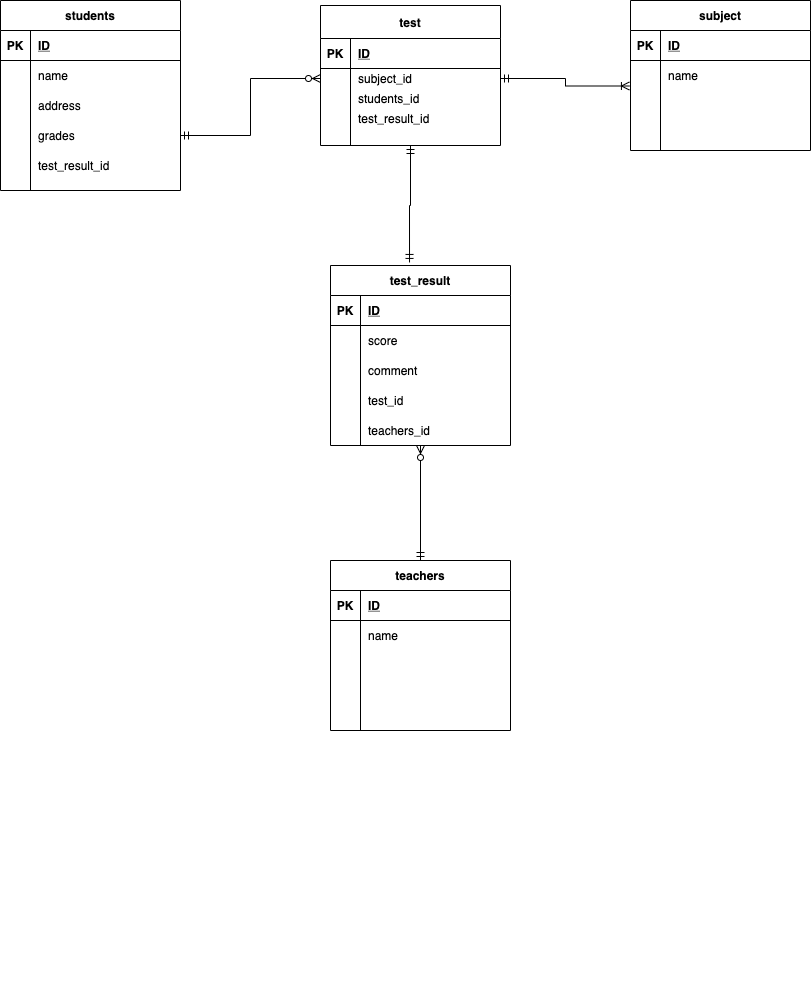

The diagram above was exported from draw.io. Its source (the exported page's mxGraphModel, read from the mxfile embedded in the PNG):
<mxGraphModel dx="665" dy="1689" grid="1" gridSize="10" guides="1" tooltips="1" connect="1" arrows="1" fold="1" page="1" pageScale="1" pageWidth="827" pageHeight="1169" math="0" shadow="0">
  <root>
    <mxCell id="0" />
    <mxCell id="1" parent="0" />
    <mxCell id="4" value="students" style="shape=table;startSize=30;container=1;collapsible=1;childLayout=tableLayout;fixedRows=1;rowLines=0;fontStyle=1;align=center;resizeLast=1;" parent="1" vertex="1">
      <mxGeometry x="80" y="-145" width="180" height="190" as="geometry" />
    </mxCell>
    <mxCell id="5" value="" style="shape=partialRectangle;collapsible=0;dropTarget=0;pointerEvents=0;fillColor=none;top=0;left=0;bottom=1;right=0;points=[[0,0.5],[1,0.5]];portConstraint=eastwest;" parent="4" vertex="1">
      <mxGeometry y="30" width="180" height="30" as="geometry" />
    </mxCell>
    <mxCell id="6" value="PK" style="shape=partialRectangle;connectable=0;fillColor=none;top=0;left=0;bottom=0;right=0;fontStyle=1;overflow=hidden;" parent="5" vertex="1">
      <mxGeometry width="30" height="30" as="geometry" />
    </mxCell>
    <mxCell id="7" value="ID" style="shape=partialRectangle;connectable=0;fillColor=none;top=0;left=0;bottom=0;right=0;align=left;spacingLeft=6;fontStyle=5;overflow=hidden;" parent="5" vertex="1">
      <mxGeometry x="30" width="150" height="30" as="geometry" />
    </mxCell>
    <mxCell id="8" value="" style="shape=partialRectangle;collapsible=0;dropTarget=0;pointerEvents=0;fillColor=none;top=0;left=0;bottom=0;right=0;points=[[0,0.5],[1,0.5]];portConstraint=eastwest;" parent="4" vertex="1">
      <mxGeometry y="60" width="180" height="30" as="geometry" />
    </mxCell>
    <mxCell id="9" value="" style="shape=partialRectangle;connectable=0;fillColor=none;top=0;left=0;bottom=0;right=0;editable=1;overflow=hidden;" parent="8" vertex="1">
      <mxGeometry width="30" height="30" as="geometry" />
    </mxCell>
    <mxCell id="10" value="name" style="shape=partialRectangle;connectable=0;fillColor=none;top=0;left=0;bottom=0;right=0;align=left;spacingLeft=6;overflow=hidden;" parent="8" vertex="1">
      <mxGeometry x="30" width="150" height="30" as="geometry" />
    </mxCell>
    <mxCell id="11" value="" style="shape=partialRectangle;collapsible=0;dropTarget=0;pointerEvents=0;fillColor=none;top=0;left=0;bottom=0;right=0;points=[[0,0.5],[1,0.5]];portConstraint=eastwest;" parent="4" vertex="1">
      <mxGeometry y="90" width="180" height="30" as="geometry" />
    </mxCell>
    <mxCell id="12" value="" style="shape=partialRectangle;connectable=0;fillColor=none;top=0;left=0;bottom=0;right=0;editable=1;overflow=hidden;" parent="11" vertex="1">
      <mxGeometry width="30" height="30" as="geometry" />
    </mxCell>
    <mxCell id="13" value="address" style="shape=partialRectangle;connectable=0;fillColor=none;top=0;left=0;bottom=0;right=0;align=left;spacingLeft=6;overflow=hidden;" parent="11" vertex="1">
      <mxGeometry x="30" width="150" height="30" as="geometry" />
    </mxCell>
    <mxCell id="14" value="" style="shape=partialRectangle;collapsible=0;dropTarget=0;pointerEvents=0;fillColor=none;top=0;left=0;bottom=0;right=0;points=[[0,0.5],[1,0.5]];portConstraint=eastwest;" parent="4" vertex="1">
      <mxGeometry y="120" width="180" height="30" as="geometry" />
    </mxCell>
    <mxCell id="15" value="" style="shape=partialRectangle;connectable=0;fillColor=none;top=0;left=0;bottom=0;right=0;editable=1;overflow=hidden;" parent="14" vertex="1">
      <mxGeometry width="30" height="30" as="geometry" />
    </mxCell>
    <mxCell id="16" value="grades" style="shape=partialRectangle;connectable=0;fillColor=none;top=0;left=0;bottom=0;right=0;align=left;spacingLeft=6;overflow=hidden;" parent="14" vertex="1">
      <mxGeometry x="30" width="150" height="30" as="geometry" />
    </mxCell>
    <mxCell id="155" style="shape=partialRectangle;collapsible=0;dropTarget=0;pointerEvents=0;fillColor=none;top=0;left=0;bottom=0;right=0;points=[[0,0.5],[1,0.5]];portConstraint=eastwest;" parent="4" vertex="1">
      <mxGeometry y="150" width="180" height="30" as="geometry" />
    </mxCell>
    <mxCell id="156" style="shape=partialRectangle;connectable=0;fillColor=none;top=0;left=0;bottom=0;right=0;editable=1;overflow=hidden;" parent="155" vertex="1">
      <mxGeometry width="30" height="30" as="geometry" />
    </mxCell>
    <mxCell id="157" value="test_result_id" style="shape=partialRectangle;connectable=0;fillColor=none;top=0;left=0;bottom=0;right=0;align=left;spacingLeft=6;overflow=hidden;" parent="155" vertex="1">
      <mxGeometry x="30" width="150" height="30" as="geometry" />
    </mxCell>
    <mxCell id="56" value="teachers" style="shape=table;startSize=30;container=1;collapsible=1;childLayout=tableLayout;fixedRows=1;rowLines=0;fontStyle=1;align=center;resizeLast=1;" parent="1" vertex="1">
      <mxGeometry x="410" y="415" width="180" height="170" as="geometry" />
    </mxCell>
    <mxCell id="57" value="" style="shape=partialRectangle;collapsible=0;dropTarget=0;pointerEvents=0;fillColor=none;top=0;left=0;bottom=1;right=0;points=[[0,0.5],[1,0.5]];portConstraint=eastwest;" parent="56" vertex="1">
      <mxGeometry y="30" width="180" height="30" as="geometry" />
    </mxCell>
    <mxCell id="58" value="PK" style="shape=partialRectangle;connectable=0;fillColor=none;top=0;left=0;bottom=0;right=0;fontStyle=1;overflow=hidden;" parent="57" vertex="1">
      <mxGeometry width="30" height="30" as="geometry" />
    </mxCell>
    <mxCell id="59" value="ID" style="shape=partialRectangle;connectable=0;fillColor=none;top=0;left=0;bottom=0;right=0;align=left;spacingLeft=6;fontStyle=5;overflow=hidden;" parent="57" vertex="1">
      <mxGeometry x="30" width="150" height="30" as="geometry" />
    </mxCell>
    <mxCell id="60" value="" style="shape=partialRectangle;collapsible=0;dropTarget=0;pointerEvents=0;fillColor=none;top=0;left=0;bottom=0;right=0;points=[[0,0.5],[1,0.5]];portConstraint=eastwest;" parent="56" vertex="1">
      <mxGeometry y="60" width="180" height="30" as="geometry" />
    </mxCell>
    <mxCell id="61" value="" style="shape=partialRectangle;connectable=0;fillColor=none;top=0;left=0;bottom=0;right=0;editable=1;overflow=hidden;" parent="60" vertex="1">
      <mxGeometry width="30" height="30" as="geometry" />
    </mxCell>
    <mxCell id="62" value="name" style="shape=partialRectangle;connectable=0;fillColor=none;top=0;left=0;bottom=0;right=0;align=left;spacingLeft=6;overflow=hidden;" parent="60" vertex="1">
      <mxGeometry x="30" width="150" height="30" as="geometry" />
    </mxCell>
    <mxCell id="63" value="" style="shape=partialRectangle;collapsible=0;dropTarget=0;pointerEvents=0;fillColor=none;top=0;left=0;bottom=0;right=0;points=[[0,0.5],[1,0.5]];portConstraint=eastwest;" parent="56" vertex="1">
      <mxGeometry y="90" width="180" height="60" as="geometry" />
    </mxCell>
    <mxCell id="64" value="" style="shape=partialRectangle;connectable=0;fillColor=none;top=0;left=0;bottom=0;right=0;editable=1;overflow=hidden;" parent="63" vertex="1">
      <mxGeometry width="30" height="60" as="geometry" />
    </mxCell>
    <mxCell id="65" value="" style="shape=partialRectangle;connectable=0;fillColor=none;top=0;left=0;bottom=0;right=0;align=left;spacingLeft=6;overflow=hidden;" parent="63" vertex="1">
      <mxGeometry x="30" width="150" height="60" as="geometry" />
    </mxCell>
    <mxCell id="66" value="" style="shape=partialRectangle;collapsible=0;dropTarget=0;pointerEvents=0;fillColor=none;top=0;left=0;bottom=0;right=0;points=[[0,0.5],[1,0.5]];portConstraint=eastwest;" parent="56" vertex="1">
      <mxGeometry y="150" width="180" height="20" as="geometry" />
    </mxCell>
    <mxCell id="67" value="" style="shape=partialRectangle;connectable=0;fillColor=none;top=0;left=0;bottom=0;right=0;editable=1;overflow=hidden;" parent="66" vertex="1">
      <mxGeometry width="30" height="20" as="geometry" />
    </mxCell>
    <mxCell id="68" value="" style="shape=partialRectangle;connectable=0;fillColor=none;top=0;left=0;bottom=0;right=0;align=left;spacingLeft=6;overflow=hidden;" parent="66" vertex="1">
      <mxGeometry x="30" width="150" height="20" as="geometry" />
    </mxCell>
    <mxCell id="267" style="edgeStyle=orthogonalEdgeStyle;rounded=0;orthogonalLoop=1;jettySize=auto;html=1;entryX=0.439;entryY=-0.017;entryDx=0;entryDy=0;entryPerimeter=0;startArrow=ERmandOne;startFill=0;endArrow=ERmandOne;endFill=0;" edge="1" parent="1" source="96" target="142">
      <mxGeometry relative="1" as="geometry" />
    </mxCell>
    <mxCell id="96" value="test" style="shape=table;startSize=33;container=1;collapsible=1;childLayout=tableLayout;fixedRows=1;rowLines=0;fontStyle=1;align=center;resizeLast=1;" parent="1" vertex="1">
      <mxGeometry x="400" y="-140" width="180" height="140" as="geometry" />
    </mxCell>
    <mxCell id="97" value="" style="shape=partialRectangle;collapsible=0;dropTarget=0;pointerEvents=0;fillColor=none;top=0;left=0;bottom=1;right=0;points=[[0,0.5],[1,0.5]];portConstraint=eastwest;" parent="96" vertex="1">
      <mxGeometry y="33" width="180" height="30" as="geometry" />
    </mxCell>
    <mxCell id="98" value="PK" style="shape=partialRectangle;connectable=0;fillColor=none;top=0;left=0;bottom=0;right=0;fontStyle=1;overflow=hidden;" parent="97" vertex="1">
      <mxGeometry width="30" height="30" as="geometry" />
    </mxCell>
    <mxCell id="99" value="ID" style="shape=partialRectangle;connectable=0;fillColor=none;top=0;left=0;bottom=0;right=0;align=left;spacingLeft=6;fontStyle=5;overflow=hidden;" parent="97" vertex="1">
      <mxGeometry x="30" width="150" height="30" as="geometry" />
    </mxCell>
    <mxCell id="106" value="" style="shape=partialRectangle;collapsible=0;dropTarget=0;pointerEvents=0;fillColor=none;top=0;left=0;bottom=0;right=0;points=[[0,0.5],[1,0.5]];portConstraint=eastwest;" parent="96" vertex="1">
      <mxGeometry y="63" width="180" height="20" as="geometry" />
    </mxCell>
    <mxCell id="107" value="" style="shape=partialRectangle;connectable=0;fillColor=none;top=0;left=0;bottom=0;right=0;editable=1;overflow=hidden;" parent="106" vertex="1">
      <mxGeometry width="30" height="20" as="geometry" />
    </mxCell>
    <mxCell id="108" value="subject_id" style="shape=partialRectangle;connectable=0;fillColor=none;top=0;left=0;bottom=0;right=0;align=left;spacingLeft=6;overflow=hidden;" parent="106" vertex="1">
      <mxGeometry x="30" width="150" height="20" as="geometry" />
    </mxCell>
    <mxCell id="207" style="shape=partialRectangle;collapsible=0;dropTarget=0;pointerEvents=0;fillColor=none;top=0;left=0;bottom=0;right=0;points=[[0,0.5],[1,0.5]];portConstraint=eastwest;" parent="96" vertex="1">
      <mxGeometry y="83" width="180" height="20" as="geometry" />
    </mxCell>
    <mxCell id="208" style="shape=partialRectangle;connectable=0;fillColor=none;top=0;left=0;bottom=0;right=0;editable=1;overflow=hidden;" parent="207" vertex="1">
      <mxGeometry width="30" height="20" as="geometry" />
    </mxCell>
    <mxCell id="209" value="students_id" style="shape=partialRectangle;connectable=0;fillColor=none;top=0;left=0;bottom=0;right=0;align=left;spacingLeft=6;overflow=hidden;" parent="207" vertex="1">
      <mxGeometry x="30" width="150" height="20" as="geometry" />
    </mxCell>
    <mxCell id="210" style="shape=partialRectangle;collapsible=0;dropTarget=0;pointerEvents=0;fillColor=none;top=0;left=0;bottom=0;right=0;points=[[0,0.5],[1,0.5]];portConstraint=eastwest;" parent="96" vertex="1">
      <mxGeometry y="103" width="180" height="20" as="geometry" />
    </mxCell>
    <mxCell id="211" style="shape=partialRectangle;connectable=0;fillColor=none;top=0;left=0;bottom=0;right=0;editable=1;overflow=hidden;" parent="210" vertex="1">
      <mxGeometry width="30" height="20" as="geometry" />
    </mxCell>
    <mxCell id="212" value="test_result_id" style="shape=partialRectangle;connectable=0;fillColor=none;top=0;left=0;bottom=0;right=0;align=left;spacingLeft=6;overflow=hidden;" parent="210" vertex="1">
      <mxGeometry x="30" width="150" height="20" as="geometry" />
    </mxCell>
    <mxCell id="110" value="" style="shape=partialRectangle;connectable=0;fillColor=none;top=0;left=0;bottom=0;right=0;align=left;spacingLeft=6;overflow=hidden;" parent="1" vertex="1">
      <mxGeometry x="160" y="830" width="150" height="30" as="geometry" />
    </mxCell>
    <mxCell id="269" style="edgeStyle=orthogonalEdgeStyle;rounded=0;orthogonalLoop=1;jettySize=auto;html=1;entryX=0.5;entryY=0;entryDx=0;entryDy=0;startArrow=ERzeroToMany;startFill=1;endArrow=ERmandOne;endFill=0;" edge="1" parent="1" source="142" target="56">
      <mxGeometry relative="1" as="geometry" />
    </mxCell>
    <mxCell id="142" value="test_result" style="shape=table;startSize=30;container=1;collapsible=1;childLayout=tableLayout;fixedRows=1;rowLines=0;fontStyle=1;align=center;resizeLast=1;" parent="1" vertex="1">
      <mxGeometry x="410" y="120" width="180" height="180" as="geometry" />
    </mxCell>
    <mxCell id="143" value="" style="shape=partialRectangle;collapsible=0;dropTarget=0;pointerEvents=0;fillColor=none;top=0;left=0;bottom=1;right=0;points=[[0,0.5],[1,0.5]];portConstraint=eastwest;" parent="142" vertex="1">
      <mxGeometry y="30" width="180" height="30" as="geometry" />
    </mxCell>
    <mxCell id="144" value="PK" style="shape=partialRectangle;connectable=0;fillColor=none;top=0;left=0;bottom=0;right=0;fontStyle=1;overflow=hidden;" parent="143" vertex="1">
      <mxGeometry width="30" height="30" as="geometry" />
    </mxCell>
    <mxCell id="145" value="ID" style="shape=partialRectangle;connectable=0;fillColor=none;top=0;left=0;bottom=0;right=0;align=left;spacingLeft=6;fontStyle=5;overflow=hidden;" parent="143" vertex="1">
      <mxGeometry x="30" width="150" height="30" as="geometry" />
    </mxCell>
    <mxCell id="254" style="shape=partialRectangle;collapsible=0;dropTarget=0;pointerEvents=0;fillColor=none;top=0;left=0;bottom=0;right=0;points=[[0,0.5],[1,0.5]];portConstraint=eastwest;" parent="142" vertex="1">
      <mxGeometry y="60" width="180" height="30" as="geometry" />
    </mxCell>
    <mxCell id="255" style="shape=partialRectangle;connectable=0;fillColor=none;top=0;left=0;bottom=0;right=0;editable=1;overflow=hidden;" parent="254" vertex="1">
      <mxGeometry width="30" height="30" as="geometry" />
    </mxCell>
    <mxCell id="256" value="score" style="shape=partialRectangle;connectable=0;fillColor=none;top=0;left=0;bottom=0;right=0;align=left;spacingLeft=6;overflow=hidden;" parent="254" vertex="1">
      <mxGeometry x="30" width="150" height="30" as="geometry" />
    </mxCell>
    <mxCell id="257" style="shape=partialRectangle;collapsible=0;dropTarget=0;pointerEvents=0;fillColor=none;top=0;left=0;bottom=0;right=0;points=[[0,0.5],[1,0.5]];portConstraint=eastwest;" parent="142" vertex="1">
      <mxGeometry y="90" width="180" height="30" as="geometry" />
    </mxCell>
    <mxCell id="258" style="shape=partialRectangle;connectable=0;fillColor=none;top=0;left=0;bottom=0;right=0;editable=1;overflow=hidden;" parent="257" vertex="1">
      <mxGeometry width="30" height="30" as="geometry" />
    </mxCell>
    <mxCell id="259" value="comment" style="shape=partialRectangle;connectable=0;fillColor=none;top=0;left=0;bottom=0;right=0;align=left;spacingLeft=6;overflow=hidden;" parent="257" vertex="1">
      <mxGeometry x="30" width="150" height="30" as="geometry" />
    </mxCell>
    <mxCell id="146" value="" style="shape=partialRectangle;collapsible=0;dropTarget=0;pointerEvents=0;fillColor=none;top=0;left=0;bottom=0;right=0;points=[[0,0.5],[1,0.5]];portConstraint=eastwest;" parent="142" vertex="1">
      <mxGeometry y="120" width="180" height="30" as="geometry" />
    </mxCell>
    <mxCell id="147" value="" style="shape=partialRectangle;connectable=0;fillColor=none;top=0;left=0;bottom=0;right=0;editable=1;overflow=hidden;" parent="146" vertex="1">
      <mxGeometry width="30" height="30" as="geometry" />
    </mxCell>
    <mxCell id="148" value="test_id" style="shape=partialRectangle;connectable=0;fillColor=none;top=0;left=0;bottom=0;right=0;align=left;spacingLeft=6;overflow=hidden;" parent="146" vertex="1">
      <mxGeometry x="30" width="150" height="30" as="geometry" />
    </mxCell>
    <mxCell id="152" value="" style="shape=partialRectangle;collapsible=0;dropTarget=0;pointerEvents=0;fillColor=none;top=0;left=0;bottom=0;right=0;points=[[0,0.5],[1,0.5]];portConstraint=eastwest;" parent="142" vertex="1">
      <mxGeometry y="150" width="180" height="30" as="geometry" />
    </mxCell>
    <mxCell id="153" value="" style="shape=partialRectangle;connectable=0;fillColor=none;top=0;left=0;bottom=0;right=0;editable=1;overflow=hidden;" parent="152" vertex="1">
      <mxGeometry width="30" height="30" as="geometry" />
    </mxCell>
    <mxCell id="154" value="teachers_id" style="shape=partialRectangle;connectable=0;fillColor=none;top=0;left=0;bottom=0;right=0;align=left;spacingLeft=6;overflow=hidden;" parent="152" vertex="1">
      <mxGeometry x="30" width="150" height="30" as="geometry" />
    </mxCell>
    <mxCell id="171" value="subject" style="shape=table;startSize=30;container=1;collapsible=1;childLayout=tableLayout;fixedRows=1;rowLines=0;fontStyle=1;align=center;resizeLast=1;" parent="1" vertex="1">
      <mxGeometry x="710" y="-145" width="180" height="150" as="geometry" />
    </mxCell>
    <mxCell id="172" value="" style="shape=partialRectangle;collapsible=0;dropTarget=0;pointerEvents=0;fillColor=none;top=0;left=0;bottom=1;right=0;points=[[0,0.5],[1,0.5]];portConstraint=eastwest;" parent="171" vertex="1">
      <mxGeometry y="30" width="180" height="30" as="geometry" />
    </mxCell>
    <mxCell id="173" value="PK" style="shape=partialRectangle;connectable=0;fillColor=none;top=0;left=0;bottom=0;right=0;fontStyle=1;overflow=hidden;" parent="172" vertex="1">
      <mxGeometry width="30" height="30" as="geometry" />
    </mxCell>
    <mxCell id="174" value="ID" style="shape=partialRectangle;connectable=0;fillColor=none;top=0;left=0;bottom=0;right=0;align=left;spacingLeft=6;fontStyle=5;overflow=hidden;" parent="172" vertex="1">
      <mxGeometry x="30" width="150" height="30" as="geometry" />
    </mxCell>
    <mxCell id="175" value="" style="shape=partialRectangle;collapsible=0;dropTarget=0;pointerEvents=0;fillColor=none;top=0;left=0;bottom=0;right=0;points=[[0,0.5],[1,0.5]];portConstraint=eastwest;" parent="171" vertex="1">
      <mxGeometry y="60" width="180" height="30" as="geometry" />
    </mxCell>
    <mxCell id="176" value="" style="shape=partialRectangle;connectable=0;fillColor=none;top=0;left=0;bottom=0;right=0;editable=1;overflow=hidden;" parent="175" vertex="1">
      <mxGeometry width="30" height="30" as="geometry" />
    </mxCell>
    <mxCell id="177" value="name" style="shape=partialRectangle;connectable=0;fillColor=none;top=0;left=0;bottom=0;right=0;align=left;spacingLeft=6;overflow=hidden;" parent="175" vertex="1">
      <mxGeometry x="30" width="150" height="30" as="geometry" />
    </mxCell>
    <mxCell id="178" value="" style="shape=partialRectangle;collapsible=0;dropTarget=0;pointerEvents=0;fillColor=none;top=0;left=0;bottom=0;right=0;points=[[0,0.5],[1,0.5]];portConstraint=eastwest;" parent="171" vertex="1">
      <mxGeometry y="90" width="180" height="30" as="geometry" />
    </mxCell>
    <mxCell id="179" value="" style="shape=partialRectangle;connectable=0;fillColor=none;top=0;left=0;bottom=0;right=0;editable=1;overflow=hidden;" parent="178" vertex="1">
      <mxGeometry width="30" height="30" as="geometry" />
    </mxCell>
    <mxCell id="180" value="" style="shape=partialRectangle;connectable=0;fillColor=none;top=0;left=0;bottom=0;right=0;align=left;spacingLeft=6;overflow=hidden;" parent="178" vertex="1">
      <mxGeometry x="30" width="150" height="30" as="geometry" />
    </mxCell>
    <mxCell id="181" value="" style="shape=partialRectangle;collapsible=0;dropTarget=0;pointerEvents=0;fillColor=none;top=0;left=0;bottom=0;right=0;points=[[0,0.5],[1,0.5]];portConstraint=eastwest;" parent="171" vertex="1">
      <mxGeometry y="120" width="180" height="20" as="geometry" />
    </mxCell>
    <mxCell id="182" value="" style="shape=partialRectangle;connectable=0;fillColor=none;top=0;left=0;bottom=0;right=0;editable=1;overflow=hidden;" parent="181" vertex="1">
      <mxGeometry width="30" height="20" as="geometry" />
    </mxCell>
    <mxCell id="183" value="" style="shape=partialRectangle;connectable=0;fillColor=none;top=0;left=0;bottom=0;right=0;align=left;spacingLeft=6;overflow=hidden;" parent="181" vertex="1">
      <mxGeometry x="30" width="150" height="20" as="geometry" />
    </mxCell>
    <mxCell id="188" style="edgeStyle=orthogonalEdgeStyle;curved=0;rounded=1;sketch=0;orthogonalLoop=1;jettySize=auto;html=1;exitX=1;exitY=0.5;exitDx=0;exitDy=0;entryX=0;entryY=0.8;entryDx=0;entryDy=0;entryPerimeter=0;strokeColor=none;startArrow=ERmandOne;startFill=0;" parent="1" target="146" edge="1">
      <mxGeometry relative="1" as="geometry">
        <mxPoint x="730" y="457.5" as="sourcePoint" />
      </mxGeometry>
    </mxCell>
    <mxCell id="236" style="edgeStyle=orthogonalEdgeStyle;rounded=0;orthogonalLoop=1;jettySize=auto;html=1;entryX=-0.006;entryY=0.85;entryDx=0;entryDy=0;entryPerimeter=0;startArrow=ERmandOne;startFill=0;endArrow=ERoneToMany;endFill=0;" parent="1" source="106" target="175" edge="1">
      <mxGeometry relative="1" as="geometry">
        <Array as="points">
          <mxPoint x="645" y="-67" />
          <mxPoint x="645" y="-59" />
        </Array>
      </mxGeometry>
    </mxCell>
    <mxCell id="264" style="edgeStyle=orthogonalEdgeStyle;rounded=0;orthogonalLoop=1;jettySize=auto;html=1;entryX=0;entryY=0.5;entryDx=0;entryDy=0;startArrow=ERmandOne;startFill=0;endArrow=ERzeroToMany;endFill=1;" parent="1" source="14" target="106" edge="1">
      <mxGeometry relative="1" as="geometry" />
    </mxCell>
  </root>
</mxGraphModel>